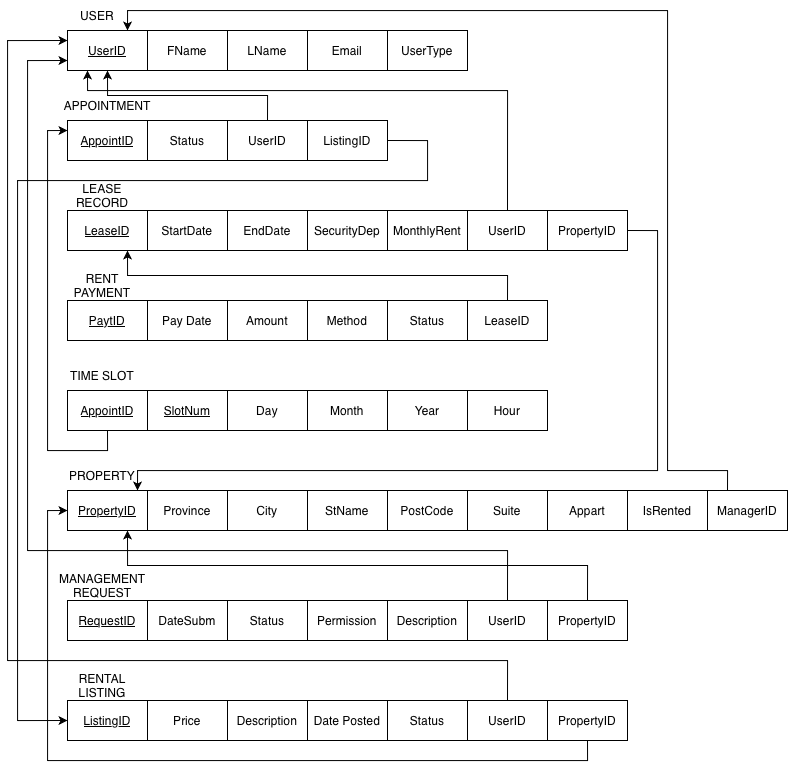

The diagram above was exported from draw.io. Its source (the exported page's mxGraphModel, read from the mxfile embedded in the PNG):
<mxGraphModel dx="911" dy="1985" grid="1" gridSize="10" guides="1" tooltips="1" connect="1" arrows="1" fold="1" page="1" pageScale="1" pageWidth="827" pageHeight="1169" math="0" shadow="0">
  <root>
    <mxCell id="0" />
    <mxCell id="1" parent="0" />
    <mxCell id="qE1QHMxNZnUtdi9SQ6EY-11" parent="1" style="rounded=0;whiteSpace=wrap;html=1;" value="&lt;u&gt;UserID&lt;/u&gt;" vertex="1">
      <mxGeometry height="40" width="80" x="100" y="-1080" as="geometry" />
    </mxCell>
    <mxCell id="qE1QHMxNZnUtdi9SQ6EY-12" parent="1" style="rounded=0;whiteSpace=wrap;html=1;" value="FName" vertex="1">
      <mxGeometry height="40" width="80" x="180" y="-1080" as="geometry" />
    </mxCell>
    <mxCell id="qE1QHMxNZnUtdi9SQ6EY-13" parent="1" style="rounded=0;whiteSpace=wrap;html=1;" value="LName" vertex="1">
      <mxGeometry height="40" width="80" x="260" y="-1080" as="geometry" />
    </mxCell>
    <mxCell id="qE1QHMxNZnUtdi9SQ6EY-14" parent="1" style="rounded=0;whiteSpace=wrap;html=1;" value="Email" vertex="1">
      <mxGeometry height="40" width="80" x="340" y="-1080" as="geometry" />
    </mxCell>
    <mxCell id="qE1QHMxNZnUtdi9SQ6EY-15" parent="1" style="rounded=0;whiteSpace=wrap;html=1;" value="UserType" vertex="1">
      <mxGeometry height="40" width="80" x="420" y="-1080" as="geometry" />
    </mxCell>
    <mxCell id="qE1QHMxNZnUtdi9SQ6EY-16" parent="1" style="text;html=1;whiteSpace=wrap;strokeColor=none;fillColor=none;align=center;verticalAlign=middle;rounded=0;" value="USER" vertex="1">
      <mxGeometry height="30" width="60" x="100" y="-1110" as="geometry" />
    </mxCell>
    <mxCell id="qE1QHMxNZnUtdi9SQ6EY-17" parent="1" style="rounded=0;whiteSpace=wrap;html=1;" value="&lt;u&gt;AppointID&lt;/u&gt;" vertex="1">
      <mxGeometry height="40" width="80" x="100" y="-990" as="geometry" />
    </mxCell>
    <mxCell id="qE1QHMxNZnUtdi9SQ6EY-18" parent="1" style="rounded=0;whiteSpace=wrap;html=1;" value="Status" vertex="1">
      <mxGeometry height="40" width="80" x="180" y="-990" as="geometry" />
    </mxCell>
    <mxCell id="qE1QHMxNZnUtdi9SQ6EY-78" edge="1" parent="1" source="qE1QHMxNZnUtdi9SQ6EY-19" style="edgeStyle=orthogonalEdgeStyle;rounded=0;orthogonalLoop=1;jettySize=auto;html=1;exitX=0.5;exitY=0;exitDx=0;exitDy=0;entryX=0.5;entryY=1;entryDx=0;entryDy=0;" target="qE1QHMxNZnUtdi9SQ6EY-11">
      <mxGeometry relative="1" as="geometry" />
    </mxCell>
    <mxCell id="qE1QHMxNZnUtdi9SQ6EY-19" parent="1" style="rounded=0;whiteSpace=wrap;html=1;" value="UserID" vertex="1">
      <mxGeometry height="40" width="80" x="260" y="-990" as="geometry" />
    </mxCell>
    <mxCell id="qE1QHMxNZnUtdi9SQ6EY-20" parent="1" style="text;html=1;whiteSpace=wrap;strokeColor=none;fillColor=none;align=center;verticalAlign=middle;rounded=0;" value="APPOINTMENT" vertex="1">
      <mxGeometry height="30" width="60" x="110" y="-1020" as="geometry" />
    </mxCell>
    <mxCell id="qE1QHMxNZnUtdi9SQ6EY-21" parent="1" style="rounded=0;whiteSpace=wrap;html=1;" value="&lt;u&gt;LeaseID&lt;/u&gt;" vertex="1">
      <mxGeometry height="40" width="80" x="100" y="-900" as="geometry" />
    </mxCell>
    <mxCell id="qE1QHMxNZnUtdi9SQ6EY-22" parent="1" style="rounded=0;whiteSpace=wrap;html=1;" value="StartDate" vertex="1">
      <mxGeometry height="40" width="80" x="180" y="-900" as="geometry" />
    </mxCell>
    <mxCell id="qE1QHMxNZnUtdi9SQ6EY-23" parent="1" style="rounded=0;whiteSpace=wrap;html=1;" value="EndDate" vertex="1">
      <mxGeometry height="40" width="80" x="260" y="-900" as="geometry" />
    </mxCell>
    <mxCell id="qE1QHMxNZnUtdi9SQ6EY-24" parent="1" style="rounded=0;whiteSpace=wrap;html=1;" value="SecurityDep" vertex="1">
      <mxGeometry height="40" width="80" x="340" y="-900" as="geometry" />
    </mxCell>
    <mxCell id="qE1QHMxNZnUtdi9SQ6EY-25" parent="1" style="rounded=0;whiteSpace=wrap;html=1;" value="MonthlyRent" vertex="1">
      <mxGeometry height="40" width="80" x="420" y="-900" as="geometry" />
    </mxCell>
    <mxCell id="qE1QHMxNZnUtdi9SQ6EY-82" edge="1" parent="1" source="qE1QHMxNZnUtdi9SQ6EY-26" style="edgeStyle=orthogonalEdgeStyle;rounded=0;orthogonalLoop=1;jettySize=auto;html=1;exitX=0.5;exitY=0;exitDx=0;exitDy=0;entryX=0.25;entryY=1;entryDx=0;entryDy=0;" target="qE1QHMxNZnUtdi9SQ6EY-11">
      <mxGeometry relative="1" as="geometry">
        <Array as="points">
          <mxPoint x="540" y="-1020" />
          <mxPoint x="120" y="-1020" />
        </Array>
      </mxGeometry>
    </mxCell>
    <mxCell id="qE1QHMxNZnUtdi9SQ6EY-26" parent="1" style="rounded=0;whiteSpace=wrap;html=1;" value="UserID" vertex="1">
      <mxGeometry height="40" width="80" x="500" y="-900" as="geometry" />
    </mxCell>
    <mxCell id="qE1QHMxNZnUtdi9SQ6EY-83" edge="1" parent="1" source="qE1QHMxNZnUtdi9SQ6EY-27" style="edgeStyle=orthogonalEdgeStyle;rounded=0;orthogonalLoop=1;jettySize=auto;html=1;exitX=1;exitY=0.5;exitDx=0;exitDy=0;entryX=1;entryY=1;entryDx=0;entryDy=0;" target="qE1QHMxNZnUtdi9SQ6EY-60">
      <mxGeometry relative="1" as="geometry">
        <Array as="points">
          <mxPoint x="690" y="-880" />
          <mxPoint x="690" y="-640" />
          <mxPoint x="170" y="-640" />
        </Array>
        <mxPoint x="690" y="-640" as="targetPoint" />
      </mxGeometry>
    </mxCell>
    <mxCell id="qE1QHMxNZnUtdi9SQ6EY-27" parent="1" style="rounded=0;whiteSpace=wrap;html=1;" value="PropertyID" vertex="1">
      <mxGeometry height="40" width="80" x="580" y="-900" as="geometry" />
    </mxCell>
    <mxCell id="qE1QHMxNZnUtdi9SQ6EY-28" parent="1" style="text;html=1;whiteSpace=wrap;strokeColor=none;fillColor=none;align=center;verticalAlign=middle;rounded=0;" value="LEASE RECORD" vertex="1">
      <mxGeometry height="30" width="70" x="100" y="-930" as="geometry" />
    </mxCell>
    <mxCell id="qE1QHMxNZnUtdi9SQ6EY-37" parent="1" style="rounded=0;whiteSpace=wrap;html=1;" value="&lt;u&gt;PaytID&lt;/u&gt;" vertex="1">
      <mxGeometry height="40" width="80" x="100" y="-810" as="geometry" />
    </mxCell>
    <mxCell id="qE1QHMxNZnUtdi9SQ6EY-38" parent="1" style="rounded=0;whiteSpace=wrap;html=1;" value="Pay Date" vertex="1">
      <mxGeometry height="40" width="80" x="180" y="-810" as="geometry" />
    </mxCell>
    <mxCell id="qE1QHMxNZnUtdi9SQ6EY-39" parent="1" style="rounded=0;whiteSpace=wrap;html=1;" value="Amount" vertex="1">
      <mxGeometry height="40" width="80" x="260" y="-810" as="geometry" />
    </mxCell>
    <mxCell id="qE1QHMxNZnUtdi9SQ6EY-40" parent="1" style="rounded=0;whiteSpace=wrap;html=1;" value="Method" vertex="1">
      <mxGeometry height="40" width="80" x="340" y="-810" as="geometry" />
    </mxCell>
    <mxCell id="qE1QHMxNZnUtdi9SQ6EY-41" parent="1" style="rounded=0;whiteSpace=wrap;html=1;" value="Status" vertex="1">
      <mxGeometry height="40" width="80" x="420" y="-810" as="geometry" />
    </mxCell>
    <mxCell id="qE1QHMxNZnUtdi9SQ6EY-85" edge="1" parent="1" source="qE1QHMxNZnUtdi9SQ6EY-42" style="edgeStyle=orthogonalEdgeStyle;rounded=0;orthogonalLoop=1;jettySize=auto;html=1;exitX=0.5;exitY=0;exitDx=0;exitDy=0;entryX=0.75;entryY=1;entryDx=0;entryDy=0;" target="qE1QHMxNZnUtdi9SQ6EY-21">
      <mxGeometry relative="1" as="geometry" />
    </mxCell>
    <mxCell id="qE1QHMxNZnUtdi9SQ6EY-42" parent="1" style="rounded=0;whiteSpace=wrap;html=1;" value="LeaseID" vertex="1">
      <mxGeometry height="40" width="80" x="500" y="-810" as="geometry" />
    </mxCell>
    <mxCell id="qE1QHMxNZnUtdi9SQ6EY-44" parent="1" style="text;html=1;whiteSpace=wrap;strokeColor=none;fillColor=none;align=center;verticalAlign=middle;rounded=0;" value="RENT PAYMENT" vertex="1">
      <mxGeometry height="30" width="70" x="100" y="-840" as="geometry" />
    </mxCell>
    <mxCell id="qE1QHMxNZnUtdi9SQ6EY-79" edge="1" parent="1" source="qE1QHMxNZnUtdi9SQ6EY-45" style="edgeStyle=orthogonalEdgeStyle;rounded=0;orthogonalLoop=1;jettySize=auto;html=1;exitX=0.5;exitY=1;exitDx=0;exitDy=0;entryX=0;entryY=0.25;entryDx=0;entryDy=0;" target="qE1QHMxNZnUtdi9SQ6EY-17">
      <mxGeometry relative="1" as="geometry" />
    </mxCell>
    <mxCell id="qE1QHMxNZnUtdi9SQ6EY-45" parent="1" style="rounded=0;whiteSpace=wrap;html=1;" value="&lt;u&gt;AppointID&lt;/u&gt;" vertex="1">
      <mxGeometry height="40" width="80" x="100" y="-720" as="geometry" />
    </mxCell>
    <mxCell id="qE1QHMxNZnUtdi9SQ6EY-46" parent="1" style="rounded=0;whiteSpace=wrap;html=1;" value="&lt;u&gt;SlotNum&lt;/u&gt;" vertex="1">
      <mxGeometry height="40" width="80" x="180" y="-720" as="geometry" />
    </mxCell>
    <mxCell id="qE1QHMxNZnUtdi9SQ6EY-49" parent="1" style="rounded=0;whiteSpace=wrap;html=1;" value="Day" vertex="1">
      <mxGeometry height="40" width="80" x="260" y="-720" as="geometry" />
    </mxCell>
    <mxCell id="qE1QHMxNZnUtdi9SQ6EY-50" parent="1" style="rounded=0;whiteSpace=wrap;html=1;" value="Month" vertex="1">
      <mxGeometry height="40" width="80" x="340" y="-720" as="geometry" />
    </mxCell>
    <mxCell id="qE1QHMxNZnUtdi9SQ6EY-52" parent="1" style="text;html=1;whiteSpace=wrap;strokeColor=none;fillColor=none;align=center;verticalAlign=middle;rounded=0;" value="TIME SLOT" vertex="1">
      <mxGeometry height="30" width="70" x="100" y="-750" as="geometry" />
    </mxCell>
    <mxCell id="qE1QHMxNZnUtdi9SQ6EY-53" parent="1" style="rounded=0;whiteSpace=wrap;html=1;" value="&lt;u&gt;PropertyID&lt;/u&gt;" vertex="1">
      <mxGeometry height="40" width="80" x="100" y="-620" as="geometry" />
    </mxCell>
    <mxCell id="qE1QHMxNZnUtdi9SQ6EY-54" parent="1" style="rounded=0;whiteSpace=wrap;html=1;" value="Province" vertex="1">
      <mxGeometry height="40" width="80" x="180" y="-620" as="geometry" />
    </mxCell>
    <mxCell id="qE1QHMxNZnUtdi9SQ6EY-55" parent="1" style="rounded=0;whiteSpace=wrap;html=1;" value="City" vertex="1">
      <mxGeometry height="40" width="80" x="260" y="-620" as="geometry" />
    </mxCell>
    <mxCell id="qE1QHMxNZnUtdi9SQ6EY-56" parent="1" style="rounded=0;whiteSpace=wrap;html=1;" value="StName" vertex="1">
      <mxGeometry height="40" width="80" x="340" y="-620" as="geometry" />
    </mxCell>
    <mxCell id="qE1QHMxNZnUtdi9SQ6EY-57" parent="1" style="rounded=0;whiteSpace=wrap;html=1;" value="PostCode" vertex="1">
      <mxGeometry height="40" width="80" x="420" y="-620" as="geometry" />
    </mxCell>
    <mxCell id="qE1QHMxNZnUtdi9SQ6EY-58" parent="1" style="rounded=0;whiteSpace=wrap;html=1;" value="Suite" vertex="1">
      <mxGeometry height="40" width="80" x="500" y="-620" as="geometry" />
    </mxCell>
    <mxCell id="qE1QHMxNZnUtdi9SQ6EY-59" parent="1" style="rounded=0;whiteSpace=wrap;html=1;" value="Appart" vertex="1">
      <mxGeometry height="40" width="80" x="580" y="-620" as="geometry" />
    </mxCell>
    <mxCell id="qE1QHMxNZnUtdi9SQ6EY-60" parent="1" style="text;html=1;whiteSpace=wrap;strokeColor=none;fillColor=none;align=center;verticalAlign=middle;rounded=0;" value="PROPERTY" vertex="1">
      <mxGeometry height="30" width="70" x="100" y="-650" as="geometry" />
    </mxCell>
    <mxCell id="qE1QHMxNZnUtdi9SQ6EY-61" parent="1" style="rounded=0;whiteSpace=wrap;html=1;" value="IsRented" vertex="1">
      <mxGeometry height="40" width="80" x="660" y="-620" as="geometry" />
    </mxCell>
    <mxCell id="qE1QHMxNZnUtdi9SQ6EY-62" parent="1" style="rounded=0;whiteSpace=wrap;html=1;" value="&lt;u&gt;RequestID&lt;/u&gt;" vertex="1">
      <mxGeometry height="40" width="80" x="100" y="-510" as="geometry" />
    </mxCell>
    <mxCell id="qE1QHMxNZnUtdi9SQ6EY-63" parent="1" style="rounded=0;whiteSpace=wrap;html=1;" value="DateSubm" vertex="1">
      <mxGeometry height="40" width="80" x="180" y="-510" as="geometry" />
    </mxCell>
    <mxCell id="qE1QHMxNZnUtdi9SQ6EY-64" parent="1" style="rounded=0;whiteSpace=wrap;html=1;" value="Status" vertex="1">
      <mxGeometry height="40" width="80" x="260" y="-510" as="geometry" />
    </mxCell>
    <mxCell id="qE1QHMxNZnUtdi9SQ6EY-65" parent="1" style="rounded=0;whiteSpace=wrap;html=1;" value="Permission" vertex="1">
      <mxGeometry height="40" width="80" x="340" y="-510" as="geometry" />
    </mxCell>
    <mxCell id="qE1QHMxNZnUtdi9SQ6EY-66" parent="1" style="rounded=0;whiteSpace=wrap;html=1;" value="Description" vertex="1">
      <mxGeometry height="40" width="80" x="420" y="-510" as="geometry" />
    </mxCell>
    <mxCell id="qE1QHMxNZnUtdi9SQ6EY-93" edge="1" parent="1" source="qE1QHMxNZnUtdi9SQ6EY-67" style="edgeStyle=orthogonalEdgeStyle;rounded=0;orthogonalLoop=1;jettySize=auto;html=1;exitX=0.5;exitY=0;exitDx=0;exitDy=0;entryX=0;entryY=0.75;entryDx=0;entryDy=0;" target="qE1QHMxNZnUtdi9SQ6EY-11">
      <mxGeometry relative="1" as="geometry">
        <Array as="points">
          <mxPoint x="540" y="-560" />
          <mxPoint x="60" y="-560" />
          <mxPoint x="60" y="-1050" />
        </Array>
        <mxPoint x="60" y="-1063.1999918619792" as="targetPoint" />
      </mxGeometry>
    </mxCell>
    <mxCell id="qE1QHMxNZnUtdi9SQ6EY-67" parent="1" style="rounded=0;whiteSpace=wrap;html=1;" value="UserID" vertex="1">
      <mxGeometry height="40" width="80" x="500" y="-510" as="geometry" />
    </mxCell>
    <mxCell id="qE1QHMxNZnUtdi9SQ6EY-92" edge="1" parent="1" source="qE1QHMxNZnUtdi9SQ6EY-68" style="edgeStyle=orthogonalEdgeStyle;rounded=0;orthogonalLoop=1;jettySize=auto;html=1;exitX=0.5;exitY=0;exitDx=0;exitDy=0;entryX=0.75;entryY=1;entryDx=0;entryDy=0;" target="qE1QHMxNZnUtdi9SQ6EY-53">
      <mxGeometry relative="1" as="geometry" />
    </mxCell>
    <mxCell id="qE1QHMxNZnUtdi9SQ6EY-68" parent="1" style="rounded=0;whiteSpace=wrap;html=1;" value="PropertyID" vertex="1">
      <mxGeometry height="40" width="80" x="580" y="-510" as="geometry" />
    </mxCell>
    <mxCell id="qE1QHMxNZnUtdi9SQ6EY-69" parent="1" style="text;html=1;whiteSpace=wrap;strokeColor=none;fillColor=none;align=center;verticalAlign=middle;rounded=0;" value="MANAGEMENT REQUEST" vertex="1">
      <mxGeometry height="30" width="70" x="100" y="-540" as="geometry" />
    </mxCell>
    <mxCell id="qE1QHMxNZnUtdi9SQ6EY-70" parent="1" style="rounded=0;whiteSpace=wrap;html=1;" value="&lt;u&gt;ListingID&lt;/u&gt;" vertex="1">
      <mxGeometry height="40" width="80" x="100" y="-410" as="geometry" />
    </mxCell>
    <mxCell id="qE1QHMxNZnUtdi9SQ6EY-71" parent="1" style="rounded=0;whiteSpace=wrap;html=1;" value="Price" vertex="1">
      <mxGeometry height="40" width="80" x="180" y="-410" as="geometry" />
    </mxCell>
    <mxCell id="qE1QHMxNZnUtdi9SQ6EY-72" parent="1" style="rounded=0;whiteSpace=wrap;html=1;" value="Description" vertex="1">
      <mxGeometry height="40" width="80" x="260" y="-410" as="geometry" />
    </mxCell>
    <mxCell id="qE1QHMxNZnUtdi9SQ6EY-73" parent="1" style="rounded=0;whiteSpace=wrap;html=1;" value="Date Posted" vertex="1">
      <mxGeometry height="40" width="80" x="340" y="-410" as="geometry" />
    </mxCell>
    <mxCell id="qE1QHMxNZnUtdi9SQ6EY-74" parent="1" style="rounded=0;whiteSpace=wrap;html=1;" value="Status" vertex="1">
      <mxGeometry height="40" width="80" x="420" y="-410" as="geometry" />
    </mxCell>
    <mxCell id="qE1QHMxNZnUtdi9SQ6EY-89" edge="1" parent="1" source="qE1QHMxNZnUtdi9SQ6EY-75" style="edgeStyle=orthogonalEdgeStyle;rounded=0;orthogonalLoop=1;jettySize=auto;html=1;exitX=0.5;exitY=0;exitDx=0;exitDy=0;">
      <mxGeometry relative="1" as="geometry">
        <Array as="points">
          <mxPoint x="540" y="-450" />
          <mxPoint x="40" y="-450" />
        </Array>
        <mxPoint x="100" y="-1070" as="targetPoint" />
      </mxGeometry>
    </mxCell>
    <mxCell id="qE1QHMxNZnUtdi9SQ6EY-75" parent="1" style="rounded=0;whiteSpace=wrap;html=1;" value="UserID" vertex="1">
      <mxGeometry height="40" width="80" x="500" y="-410" as="geometry" />
    </mxCell>
    <mxCell id="qE1QHMxNZnUtdi9SQ6EY-88" edge="1" parent="1" source="qE1QHMxNZnUtdi9SQ6EY-76" style="edgeStyle=orthogonalEdgeStyle;rounded=0;orthogonalLoop=1;jettySize=auto;html=1;exitX=0.5;exitY=1;exitDx=0;exitDy=0;entryX=0;entryY=0.5;entryDx=0;entryDy=0;" target="qE1QHMxNZnUtdi9SQ6EY-53">
      <mxGeometry relative="1" as="geometry">
        <mxPoint x="60" y="-590" as="targetPoint" />
      </mxGeometry>
    </mxCell>
    <mxCell id="qE1QHMxNZnUtdi9SQ6EY-76" parent="1" style="rounded=0;whiteSpace=wrap;html=1;" value="PropertyID" vertex="1">
      <mxGeometry height="40" width="80" x="580" y="-410" as="geometry" />
    </mxCell>
    <mxCell id="qE1QHMxNZnUtdi9SQ6EY-77" parent="1" style="text;html=1;whiteSpace=wrap;strokeColor=none;fillColor=none;align=center;verticalAlign=middle;rounded=0;" value="RENTAL LISTING" vertex="1">
      <mxGeometry height="30" width="70" x="100" y="-440" as="geometry" />
    </mxCell>
    <mxCell id="Yh3SPrK89MA2peg1pRZT-1" parent="1" style="rounded=0;whiteSpace=wrap;html=1;" value="ManagerID" vertex="1">
      <mxGeometry height="40" width="80" x="740" y="-620" as="geometry" />
    </mxCell>
    <mxCell id="Yh3SPrK89MA2peg1pRZT-2" edge="1" parent="1" style="edgeStyle=orthogonalEdgeStyle;rounded=0;orthogonalLoop=1;jettySize=auto;html=1;entryX=0.75;entryY=0;entryDx=0;entryDy=0;" target="qE1QHMxNZnUtdi9SQ6EY-11">
      <mxGeometry relative="1" as="geometry">
        <Array as="points">
          <mxPoint x="760" y="-640" />
          <mxPoint x="700" y="-640" />
          <mxPoint x="700" y="-1100" />
          <mxPoint x="160" y="-1100" />
        </Array>
        <mxPoint x="760" y="-620" as="sourcePoint" />
        <mxPoint x="160" y="-1040" as="targetPoint" />
      </mxGeometry>
    </mxCell>
    <mxCell id="I_Ejs1XKgB2XKfweVFkK-1" parent="1" style="rounded=0;whiteSpace=wrap;html=1;" value="Year" vertex="1">
      <mxGeometry height="40" width="80" x="420" y="-720" as="geometry" />
    </mxCell>
    <mxCell id="X-HUDZqp4YZ30uLjoOdN-1" parent="1" style="rounded=0;whiteSpace=wrap;html=1;" value="ListingID" vertex="1">
      <mxGeometry height="40" width="80" x="340" y="-990" as="geometry" />
    </mxCell>
    <mxCell id="X-HUDZqp4YZ30uLjoOdN-2" edge="1" parent="1" source="X-HUDZqp4YZ30uLjoOdN-1" style="edgeStyle=orthogonalEdgeStyle;rounded=0;orthogonalLoop=1;jettySize=auto;html=1;exitX=1;exitY=0.5;exitDx=0;exitDy=0;entryX=0;entryY=0.5;entryDx=0;entryDy=0;" target="qE1QHMxNZnUtdi9SQ6EY-70">
      <mxGeometry relative="1" as="geometry">
        <Array as="points">
          <mxPoint x="460" y="-970" />
          <mxPoint x="460" y="-930" />
          <mxPoint x="50" y="-930" />
          <mxPoint x="50" y="-390" />
        </Array>
        <mxPoint x="429.93" y="-970" as="sourcePoint" />
        <mxPoint x="69.93" y="-350" as="targetPoint" />
      </mxGeometry>
    </mxCell>
    <mxCell id="X-HUDZqp4YZ30uLjoOdN-3" parent="1" style="rounded=0;whiteSpace=wrap;html=1;" value="Hour" vertex="1">
      <mxGeometry height="40" width="80" x="500" y="-720" as="geometry" />
    </mxCell>
  </root>
</mxGraphModel>